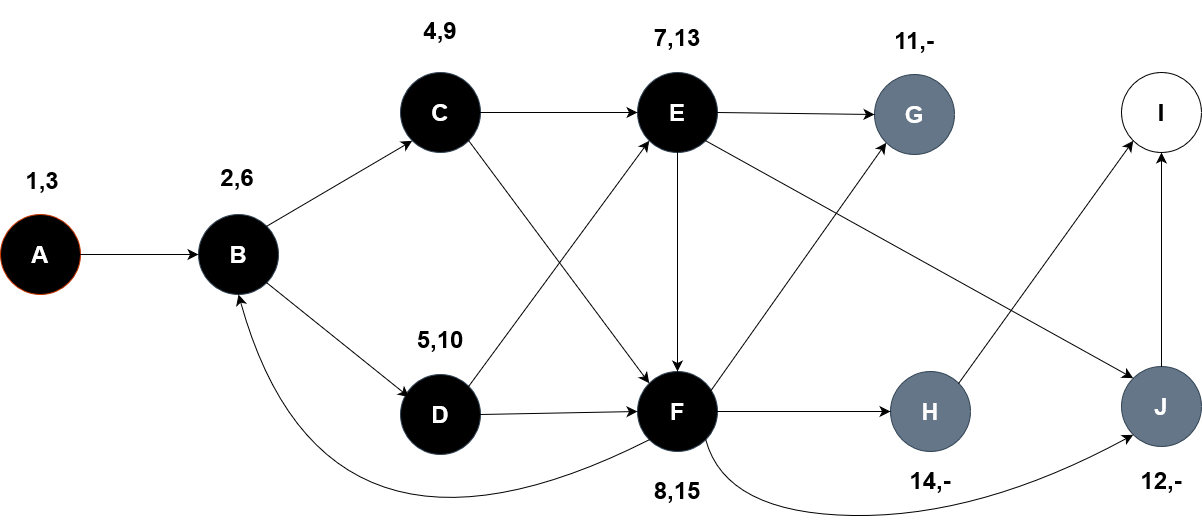

The diagram above was exported from draw.io. Its source (the exported page's mxGraphModel, read from the mxfile embedded in the PNG):
<mxGraphModel dx="2715" dy="1297" grid="0" gridSize="10" guides="1" tooltips="1" connect="1" arrows="1" fold="1" page="0" pageScale="1" pageWidth="850" pageHeight="1100" math="0" shadow="0">
  <root>
    <mxCell id="0" />
    <mxCell id="1" parent="0" />
    <mxCell id="ff3Yo2wp49N8QEHePrqi-1" value="&lt;h1&gt;J&lt;/h1&gt;" style="ellipse;whiteSpace=wrap;html=1;aspect=fixed;fillColor=#647687;fontColor=#ffffff;strokeColor=#314354;" vertex="1" parent="1">
      <mxGeometry x="526" y="311" width="80" height="80" as="geometry" />
    </mxCell>
    <mxCell id="ff3Yo2wp49N8QEHePrqi-3" value="&lt;h1&gt;I&lt;/h1&gt;" style="ellipse;whiteSpace=wrap;html=1;aspect=fixed;" vertex="1" parent="1">
      <mxGeometry x="526" y="17" width="80" height="80" as="geometry" />
    </mxCell>
    <mxCell id="ff3Yo2wp49N8QEHePrqi-4" value="&lt;h1&gt;H&lt;/h1&gt;" style="ellipse;whiteSpace=wrap;html=1;aspect=fixed;fillColor=#647687;fontColor=#ffffff;strokeColor=#314354;" vertex="1" parent="1">
      <mxGeometry x="295" y="316" width="80" height="80" as="geometry" />
    </mxCell>
    <mxCell id="ff3Yo2wp49N8QEHePrqi-5" value="&lt;h1&gt;G&lt;/h1&gt;" style="ellipse;whiteSpace=wrap;html=1;aspect=fixed;fillColor=#647687;fontColor=#ffffff;strokeColor=#314354;" vertex="1" parent="1">
      <mxGeometry x="279" y="19" width="80" height="80" as="geometry" />
    </mxCell>
    <mxCell id="ff3Yo2wp49N8QEHePrqi-6" value="&lt;h1&gt;F&lt;/h1&gt;" style="ellipse;whiteSpace=wrap;html=1;aspect=fixed;fillColor=#000000;fontColor=#ffffff;strokeColor=#314354;" vertex="1" parent="1">
      <mxGeometry x="42" y="316" width="80" height="80" as="geometry" />
    </mxCell>
    <mxCell id="ff3Yo2wp49N8QEHePrqi-7" value="&lt;h1&gt;E&lt;/h1&gt;" style="ellipse;whiteSpace=wrap;html=1;aspect=fixed;fillColor=#000000;fontColor=#ffffff;strokeColor=#314354;" vertex="1" parent="1">
      <mxGeometry x="42" y="17" width="80" height="80" as="geometry" />
    </mxCell>
    <mxCell id="ff3Yo2wp49N8QEHePrqi-8" value="&lt;h1&gt;D&lt;/h1&gt;" style="ellipse;whiteSpace=wrap;html=1;aspect=fixed;fillColor=#000000;fontColor=#ffffff;strokeColor=#314354;" vertex="1" parent="1">
      <mxGeometry x="-195" y="319" width="80" height="80" as="geometry" />
    </mxCell>
    <mxCell id="ff3Yo2wp49N8QEHePrqi-9" value="&lt;h1&gt;C&lt;/h1&gt;" style="ellipse;whiteSpace=wrap;html=1;aspect=fixed;fillColor=#000000;fontColor=#ffffff;strokeColor=#314354;" vertex="1" parent="1">
      <mxGeometry x="-195" y="17" width="80" height="80" as="geometry" />
    </mxCell>
    <mxCell id="ff3Yo2wp49N8QEHePrqi-10" value="&lt;h1&gt;B&lt;/h1&gt;" style="ellipse;whiteSpace=wrap;html=1;aspect=fixed;fillColor=#000000;fontColor=#ffffff;strokeColor=#314354;" vertex="1" parent="1">
      <mxGeometry x="-397" y="159" width="80" height="80" as="geometry" />
    </mxCell>
    <mxCell id="ff3Yo2wp49N8QEHePrqi-11" value="&lt;h1&gt;A&lt;/h1&gt;" style="ellipse;whiteSpace=wrap;html=1;aspect=fixed;fillColor=#000000;fontColor=#FFFFFF;strokeColor=#C73500;" vertex="1" parent="1">
      <mxGeometry x="-595" y="159" width="80" height="80" as="geometry" />
    </mxCell>
    <mxCell id="ff3Yo2wp49N8QEHePrqi-14" value="" style="endArrow=classic;html=1;rounded=0;fontSize=12;startSize=8;endSize=8;curved=1;exitX=1;exitY=0.5;exitDx=0;exitDy=0;entryX=0;entryY=0.5;entryDx=0;entryDy=0;" edge="1" parent="1" source="ff3Yo2wp49N8QEHePrqi-11" target="ff3Yo2wp49N8QEHePrqi-10">
      <mxGeometry width="50" height="50" relative="1" as="geometry">
        <mxPoint x="12" y="243" as="sourcePoint" />
        <mxPoint x="62" y="193" as="targetPoint" />
      </mxGeometry>
    </mxCell>
    <mxCell id="ff3Yo2wp49N8QEHePrqi-15" value="" style="endArrow=classic;html=1;rounded=0;fontSize=12;startSize=8;endSize=8;curved=1;exitX=1;exitY=0;exitDx=0;exitDy=0;entryX=0;entryY=1;entryDx=0;entryDy=0;" edge="1" parent="1" source="ff3Yo2wp49N8QEHePrqi-10" target="ff3Yo2wp49N8QEHePrqi-9">
      <mxGeometry width="50" height="50" relative="1" as="geometry">
        <mxPoint x="-338" y="217" as="sourcePoint" />
        <mxPoint x="-288" y="167" as="targetPoint" />
      </mxGeometry>
    </mxCell>
    <mxCell id="ff3Yo2wp49N8QEHePrqi-16" value="" style="endArrow=classic;html=1;rounded=0;fontSize=12;startSize=8;endSize=8;curved=1;exitX=1;exitY=1;exitDx=0;exitDy=0;entryX=0.108;entryY=0.283;entryDx=0;entryDy=0;entryPerimeter=0;" edge="1" parent="1" source="ff3Yo2wp49N8QEHePrqi-10" target="ff3Yo2wp49N8QEHePrqi-8">
      <mxGeometry width="50" height="50" relative="1" as="geometry">
        <mxPoint x="12" y="243" as="sourcePoint" />
        <mxPoint x="62" y="193" as="targetPoint" />
      </mxGeometry>
    </mxCell>
    <mxCell id="ff3Yo2wp49N8QEHePrqi-17" value="" style="endArrow=classic;html=1;rounded=0;fontSize=12;startSize=8;endSize=8;curved=1;exitX=1;exitY=0.5;exitDx=0;exitDy=0;entryX=0;entryY=0.5;entryDx=0;entryDy=0;" edge="1" parent="1" source="ff3Yo2wp49N8QEHePrqi-8" target="ff3Yo2wp49N8QEHePrqi-6">
      <mxGeometry width="50" height="50" relative="1" as="geometry">
        <mxPoint x="12" y="243" as="sourcePoint" />
        <mxPoint x="62" y="193" as="targetPoint" />
      </mxGeometry>
    </mxCell>
    <mxCell id="ff3Yo2wp49N8QEHePrqi-18" value="" style="endArrow=classic;html=1;rounded=0;fontSize=12;startSize=8;endSize=8;curved=1;exitX=1;exitY=0.5;exitDx=0;exitDy=0;entryX=0;entryY=0.5;entryDx=0;entryDy=0;" edge="1" parent="1" source="ff3Yo2wp49N8QEHePrqi-6" target="ff3Yo2wp49N8QEHePrqi-4">
      <mxGeometry width="50" height="50" relative="1" as="geometry">
        <mxPoint x="12" y="243" as="sourcePoint" />
        <mxPoint x="62" y="193" as="targetPoint" />
      </mxGeometry>
    </mxCell>
    <mxCell id="ff3Yo2wp49N8QEHePrqi-19" value="" style="endArrow=classic;html=1;rounded=0;fontSize=12;startSize=8;endSize=8;curved=1;exitX=1;exitY=0.5;exitDx=0;exitDy=0;entryX=0;entryY=0.5;entryDx=0;entryDy=0;" edge="1" parent="1" source="ff3Yo2wp49N8QEHePrqi-9" target="ff3Yo2wp49N8QEHePrqi-7">
      <mxGeometry width="50" height="50" relative="1" as="geometry">
        <mxPoint x="12" y="243" as="sourcePoint" />
        <mxPoint x="62" y="193" as="targetPoint" />
      </mxGeometry>
    </mxCell>
    <mxCell id="ff3Yo2wp49N8QEHePrqi-20" value="" style="endArrow=classic;html=1;rounded=0;fontSize=12;startSize=8;endSize=8;curved=1;exitX=1;exitY=0.5;exitDx=0;exitDy=0;entryX=0;entryY=0.5;entryDx=0;entryDy=0;" edge="1" parent="1" source="ff3Yo2wp49N8QEHePrqi-7" target="ff3Yo2wp49N8QEHePrqi-5">
      <mxGeometry width="50" height="50" relative="1" as="geometry">
        <mxPoint x="12" y="243" as="sourcePoint" />
        <mxPoint x="62" y="193" as="targetPoint" />
      </mxGeometry>
    </mxCell>
    <mxCell id="ff3Yo2wp49N8QEHePrqi-21" value="" style="endArrow=classic;html=1;rounded=0;fontSize=12;startSize=8;endSize=8;curved=1;exitX=1;exitY=0;exitDx=0;exitDy=0;entryX=0;entryY=1;entryDx=0;entryDy=0;" edge="1" parent="1" source="ff3Yo2wp49N8QEHePrqi-4" target="ff3Yo2wp49N8QEHePrqi-3">
      <mxGeometry width="50" height="50" relative="1" as="geometry">
        <mxPoint x="12" y="243" as="sourcePoint" />
        <mxPoint x="62" y="193" as="targetPoint" />
      </mxGeometry>
    </mxCell>
    <mxCell id="ff3Yo2wp49N8QEHePrqi-22" value="" style="endArrow=classic;html=1;rounded=0;fontSize=12;startSize=8;endSize=8;curved=1;exitX=0.5;exitY=0;exitDx=0;exitDy=0;entryX=0.5;entryY=1;entryDx=0;entryDy=0;" edge="1" parent="1" source="ff3Yo2wp49N8QEHePrqi-1" target="ff3Yo2wp49N8QEHePrqi-3">
      <mxGeometry width="50" height="50" relative="1" as="geometry">
        <mxPoint x="12" y="243" as="sourcePoint" />
        <mxPoint x="62" y="193" as="targetPoint" />
      </mxGeometry>
    </mxCell>
    <mxCell id="ff3Yo2wp49N8QEHePrqi-23" value="" style="endArrow=classic;html=1;rounded=0;fontSize=12;startSize=8;endSize=8;curved=1;exitX=0.5;exitY=1;exitDx=0;exitDy=0;entryX=0.5;entryY=0;entryDx=0;entryDy=0;" edge="1" parent="1" source="ff3Yo2wp49N8QEHePrqi-7" target="ff3Yo2wp49N8QEHePrqi-6">
      <mxGeometry width="50" height="50" relative="1" as="geometry">
        <mxPoint x="12" y="243" as="sourcePoint" />
        <mxPoint x="62" y="193" as="targetPoint" />
      </mxGeometry>
    </mxCell>
    <mxCell id="ff3Yo2wp49N8QEHePrqi-24" value="" style="endArrow=classic;html=1;rounded=0;fontSize=12;startSize=8;endSize=8;curved=1;exitX=1;exitY=1;exitDx=0;exitDy=0;entryX=0;entryY=0;entryDx=0;entryDy=0;" edge="1" parent="1" source="ff3Yo2wp49N8QEHePrqi-9" target="ff3Yo2wp49N8QEHePrqi-6">
      <mxGeometry width="50" height="50" relative="1" as="geometry">
        <mxPoint x="12" y="243" as="sourcePoint" />
        <mxPoint x="62" y="193" as="targetPoint" />
      </mxGeometry>
    </mxCell>
    <mxCell id="ff3Yo2wp49N8QEHePrqi-25" value="" style="endArrow=classic;html=1;rounded=0;fontSize=12;startSize=8;endSize=8;curved=1;exitX=0.875;exitY=0.3;exitDx=0;exitDy=0;exitPerimeter=0;entryX=0;entryY=1;entryDx=0;entryDy=0;" edge="1" parent="1" source="ff3Yo2wp49N8QEHePrqi-6" target="ff3Yo2wp49N8QEHePrqi-5">
      <mxGeometry width="50" height="50" relative="1" as="geometry">
        <mxPoint x="12" y="243" as="sourcePoint" />
        <mxPoint x="62" y="193" as="targetPoint" />
      </mxGeometry>
    </mxCell>
    <mxCell id="ff3Yo2wp49N8QEHePrqi-26" value="" style="endArrow=classic;html=1;rounded=0;fontSize=12;startSize=8;endSize=8;curved=1;exitX=1;exitY=1;exitDx=0;exitDy=0;entryX=0;entryY=0;entryDx=0;entryDy=0;" edge="1" parent="1" source="ff3Yo2wp49N8QEHePrqi-7" target="ff3Yo2wp49N8QEHePrqi-1">
      <mxGeometry width="50" height="50" relative="1" as="geometry">
        <mxPoint x="12" y="243" as="sourcePoint" />
        <mxPoint x="62" y="193" as="targetPoint" />
      </mxGeometry>
    </mxCell>
    <mxCell id="ff3Yo2wp49N8QEHePrqi-27" value="" style="endArrow=classic;html=1;rounded=0;fontSize=12;startSize=8;endSize=8;curved=1;exitX=1;exitY=0;exitDx=0;exitDy=0;entryX=0;entryY=1;entryDx=0;entryDy=0;" edge="1" parent="1" source="ff3Yo2wp49N8QEHePrqi-8" target="ff3Yo2wp49N8QEHePrqi-7">
      <mxGeometry width="50" height="50" relative="1" as="geometry">
        <mxPoint x="12" y="243" as="sourcePoint" />
        <mxPoint x="62" y="193" as="targetPoint" />
      </mxGeometry>
    </mxCell>
    <mxCell id="ff3Yo2wp49N8QEHePrqi-28" value="" style="curved=1;endArrow=classic;html=1;rounded=0;fontSize=12;startSize=8;endSize=8;exitX=0;exitY=1;exitDx=0;exitDy=0;entryX=0.5;entryY=1;entryDx=0;entryDy=0;" edge="1" parent="1" source="ff3Yo2wp49N8QEHePrqi-6" target="ff3Yo2wp49N8QEHePrqi-10">
      <mxGeometry width="50" height="50" relative="1" as="geometry">
        <mxPoint x="12" y="243" as="sourcePoint" />
        <mxPoint x="62" y="193" as="targetPoint" />
        <Array as="points">
          <mxPoint x="-271" y="548" />
        </Array>
      </mxGeometry>
    </mxCell>
    <mxCell id="ff3Yo2wp49N8QEHePrqi-29" value="" style="curved=1;endArrow=classic;html=1;rounded=0;fontSize=12;startSize=8;endSize=8;exitX=1;exitY=1;exitDx=0;exitDy=0;entryX=0;entryY=1;entryDx=0;entryDy=0;" edge="1" parent="1" source="ff3Yo2wp49N8QEHePrqi-6" target="ff3Yo2wp49N8QEHePrqi-1">
      <mxGeometry width="50" height="50" relative="1" as="geometry">
        <mxPoint x="12" y="243" as="sourcePoint" />
        <mxPoint x="62" y="193" as="targetPoint" />
        <Array as="points">
          <mxPoint x="130" y="458" />
          <mxPoint x="385" y="462" />
        </Array>
      </mxGeometry>
    </mxCell>
    <mxCell id="ff3Yo2wp49N8QEHePrqi-30" value="&lt;h1&gt;1,3&lt;/h1&gt;" style="text;html=1;align=center;verticalAlign=middle;whiteSpace=wrap;rounded=0;" vertex="1" parent="1">
      <mxGeometry x="-583" y="110" width="60" height="30" as="geometry" />
    </mxCell>
    <mxCell id="ff3Yo2wp49N8QEHePrqi-31" value="&lt;h1&gt;2,6&lt;/h1&gt;" style="text;html=1;align=center;verticalAlign=middle;whiteSpace=wrap;rounded=0;" vertex="1" parent="1">
      <mxGeometry x="-389" y="107" width="62" height="30" as="geometry" />
    </mxCell>
    <mxCell id="ff3Yo2wp49N8QEHePrqi-39" value="&lt;h1&gt;4,9&lt;/h1&gt;" style="text;html=1;align=center;verticalAlign=middle;whiteSpace=wrap;rounded=0;" vertex="1" parent="1">
      <mxGeometry x="-186" y="-40" width="62" height="30" as="geometry" />
    </mxCell>
    <mxCell id="ff3Yo2wp49N8QEHePrqi-40" value="&lt;h1&gt;5,10&lt;/h1&gt;" style="text;html=1;align=center;verticalAlign=middle;whiteSpace=wrap;rounded=0;" vertex="1" parent="1">
      <mxGeometry x="-186" y="269" width="62" height="30" as="geometry" />
    </mxCell>
    <mxCell id="ff3Yo2wp49N8QEHePrqi-42" value="&lt;h1&gt;7,13&lt;/h1&gt;" style="text;html=1;align=center;verticalAlign=middle;whiteSpace=wrap;rounded=0;" vertex="1" parent="1">
      <mxGeometry x="51" y="-33" width="62" height="30" as="geometry" />
    </mxCell>
    <mxCell id="ff3Yo2wp49N8QEHePrqi-43" value="&lt;h1&gt;8,15&lt;/h1&gt;" style="text;html=1;align=center;verticalAlign=middle;whiteSpace=wrap;rounded=0;" vertex="1" parent="1">
      <mxGeometry x="51" y="420" width="62" height="30" as="geometry" />
    </mxCell>
    <mxCell id="ff3Yo2wp49N8QEHePrqi-45" value="&lt;h1&gt;11,-&lt;br&gt;&lt;/h1&gt;" style="text;html=1;align=center;verticalAlign=middle;whiteSpace=wrap;rounded=0;" vertex="1" parent="1">
      <mxGeometry x="288" y="-30" width="62" height="30" as="geometry" />
    </mxCell>
    <mxCell id="ff3Yo2wp49N8QEHePrqi-46" value="&lt;h1&gt;12,-&lt;br&gt;&lt;/h1&gt;" style="text;html=1;align=center;verticalAlign=middle;whiteSpace=wrap;rounded=0;" vertex="1" parent="1">
      <mxGeometry x="535" y="410" width="62" height="30" as="geometry" />
    </mxCell>
    <mxCell id="ff3Yo2wp49N8QEHePrqi-47" value="&lt;h1&gt;14,-&lt;/h1&gt;" style="text;html=1;align=center;verticalAlign=middle;whiteSpace=wrap;rounded=0;" vertex="1" parent="1">
      <mxGeometry x="304" y="410" width="62" height="30" as="geometry" />
    </mxCell>
  </root>
</mxGraphModel>